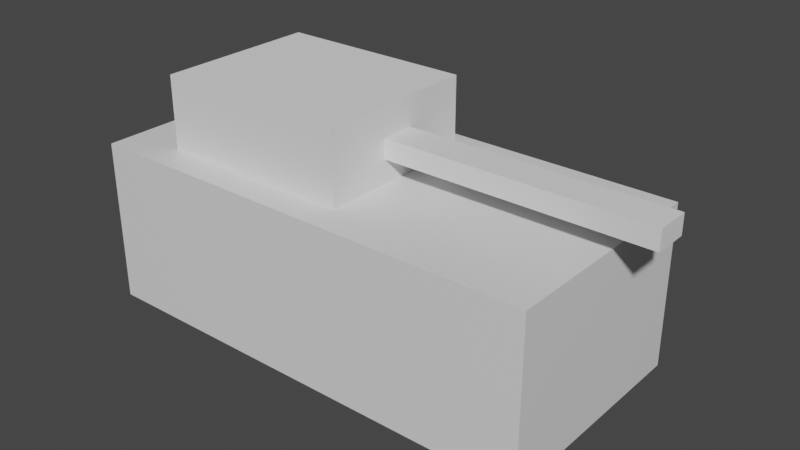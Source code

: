 # Source: tank.blend  (saved by Blender 3.0.42; exported with 4.5.12 LTS)
import bpy
from mathutils import Matrix  # noqa: F401  (used for matrix-valued properties, if any)

bpy.ops.wm.read_factory_settings(use_empty=True)
scene = bpy.context.scene
scene.name = 'Scene'

# ---- collections
col_collection = bpy.data.collections.new('Collection'); scene.collection.children.link(col_collection)

# ---- materials (node trees are filled in below, after node groups)
mat_material = bpy.data.materials.new('Material')
mat_material.alpha_threshold = 0.0
mat_material.use_transparent_shadow = False
mat_material.line_color = (0.0, 0.0, 0.0, 1.0)

# ---- material node trees
mat_material.use_nodes = True; mat_material.node_tree.nodes.clear()
_N = mat_material.node_tree.nodes; _L = mat_material.node_tree.links
n0 = _N.new('ShaderNodeOutputMaterial'); n0.name = 'Material Output'; n0.location = (300, 300)
n1 = _N.new('ShaderNodeBsdfPrincipled'); n1.name = 'Principled BSDF'; n1.location = (10, 300)
n1.distribution = 'GGX'
n1.subsurface_method = 'RANDOM_WALK_SKIN'
n1.inputs[2].default_value = 0.4
n1.inputs[3].default_value = 1.45
n1.inputs[27].default_value = (0.0, 0.0, 0.0, 1.0)
n1.inputs[28].default_value = 1.0
_L.new(n1.outputs[0], n0.inputs[0])
n0.is_active_output = True

# ---- world
world_world = bpy.data.worlds.new('World'); scene.world = world_world
world_world.use_nodes = True; world_world.node_tree.nodes.clear()
_N = world_world.node_tree.nodes; _L = world_world.node_tree.links
n0 = _N.new('ShaderNodeOutputWorld'); n0.name = 'World Output'; n0.location = (300, 300)
n1 = _N.new('ShaderNodeBackground'); n1.name = 'Background'; n1.location = (10, 300)
n1.inputs[0].default_value = (0.05088, 0.05088, 0.05088, 1.0)
_L.new(n1.outputs[0], n0.inputs[0])
n0.is_active_output = True
world_world.color = (0.05088, 0.05088, 0.05088)
world_world.use_sun_shadow = False
world_world.sun_shadow_jitter_overblur = 0.0

# ---- meshes
me_cube = bpy.data.meshes.new('Cube')
me_cube.from_pydata([(1.0, 1.0, 1.0), (1.0, 1.0, -1.0), (1.0, -1.0, 1.0), (1.0, -1.0, -1.0), (-1.0, 1.0, 1.0), (-1.0, 1.0, -1.0), (-1.0, -1.0, 1.0), (-1.0, -1.0, -1.0)], [], [(0, 4, 6, 2), (3, 2, 6, 7), (7, 6, 4, 5), (5, 1, 3, 7), (1, 0, 2, 3), (5, 4, 0, 1)])
_uv = me_cube.uv_layers.new(name='UVMap')
_uv.uv.foreach_set('vector', [0.625, 0.5, 0.875, 0.5, 0.875, 0.75, 0.625, 0.75, 0.375, 0.75, 0.625, 0.75, 0.625, 1.0, 0.375, 1.0, 0.375, 0.0, 0.625, 0.0, 0.625, 0.25, 0.375, 0.25, 0.125, 0.5, 0.375, 0.5, 0.375, 0.75, 0.125, 0.75, 0.375, 0.5, 0.625, 0.5, 0.625, 0.75, 0.375, 0.75, 0.375, 0.25, 0.625, 0.25, 0.625, 0.5, 0.375, 0.5])
me_cube.materials.append(mat_material)
me_cube.use_remesh_preserve_volume = False
me_cube.use_remesh_preserve_attributes = False
me_cube.use_mirror_vertex_groups = False
me_cube.update()
me_cube_001 = bpy.data.meshes.new('Cube.001')
me_cube_001.from_pydata([(-1.0, -1.0, -1.0), (-1.0, -1.0, 1.0), (-1.0, 1.0, -1.0), (-1.0, 1.0, 1.0), (1.0, -1.0, -1.0), (1.0, -1.0, 1.0), (1.0, 1.0, -1.0), (1.0, 1.0, 1.0)], [], [(0, 1, 3, 2), (2, 3, 7, 6), (6, 7, 5, 4), (4, 5, 1, 0), (2, 6, 4, 0), (7, 3, 1, 5)])
_uv = me_cube_001.uv_layers.new(name='UVMap')
_uv.uv.foreach_set('vector', [0.375, 0.0, 0.625, 0.0, 0.625, 0.25, 0.375, 0.25, 0.375, 0.25, 0.625, 0.25, 0.625, 0.5, 0.375, 0.5, 0.375, 0.5, 0.625, 0.5, 0.625, 0.75, 0.375, 0.75, 0.375, 0.75, 0.625, 0.75, 0.625, 1.0, 0.375, 1.0, 0.125, 0.5, 0.375, 0.5, 0.375, 0.75, 0.125, 0.75, 0.625, 0.5, 0.875, 0.5, 0.875, 0.75, 0.625, 0.75])
me_cube_001.use_remesh_fix_poles = True
me_cube_001.use_remesh_preserve_attributes = False
me_cube_001.update()
me_cube_002 = bpy.data.meshes.new('Cube.002')
me_cube_002.from_pydata([(-1.0, -1.0, -1.0), (-1.0, -1.0, 1.0), (-1.0, 1.0, -1.0), (-1.0, 1.0, 1.0), (1.0, -1.0, -1.0), (1.0, -1.0, 1.0), (1.0, 1.0, -1.0), (1.0, 1.0, 1.0)], [], [(0, 1, 3, 2), (2, 3, 7, 6), (6, 7, 5, 4), (4, 5, 1, 0), (2, 6, 4, 0), (7, 3, 1, 5)])
_uv = me_cube_002.uv_layers.new(name='UVMap')
_uv.uv.foreach_set('vector', [0.375, 0.0, 0.625, 0.0, 0.625, 0.25, 0.375, 0.25, 0.375, 0.25, 0.625, 0.25, 0.625, 0.5, 0.375, 0.5, 0.375, 0.5, 0.625, 0.5, 0.625, 0.75, 0.375, 0.75, 0.375, 0.75, 0.625, 0.75, 0.625, 1.0, 0.375, 1.0, 0.125, 0.5, 0.375, 0.5, 0.375, 0.75, 0.125, 0.75, 0.625, 0.5, 0.875, 0.5, 0.875, 0.75, 0.625, 0.75])
me_cube_002.use_remesh_fix_poles = True
me_cube_002.use_remesh_preserve_attributes = False
me_cube_002.update()

# ---- objects
ob_body = bpy.data.objects.new('Body', me_cube)
ob_head = bpy.data.objects.new('Head', me_cube_001)
ob_cube = bpy.data.objects.new('Cube', me_cube_002)

# ---- transforms, parenting, visibility, modifiers, constraints
ob_body.location = (0.0, 0.0, 0.0)
ob_body.scale = (2.853, 1.38, 1.0)
ob_body.lock_rotations_4d = False
ob_body.empty_display_type = 'ARROWS'
ob_body.lineart.crease_threshold = 0.0
ob_head.location = (-0.9359, 0.0, 1.443)
ob_head.scale = (1.207, 1.0, 0.4448)
ob_cube.location = (1.847, 0.0, 1.405)
ob_cube.scale = (1.607, 0.2093, 0.1195)

# ---- collection membership
col_collection.objects.link(ob_body)
col_collection.objects.link(ob_head)
col_collection.objects.link(ob_cube)

# ---- scene / render settings (as saved in the file)
scene.frame_start = 1; scene.frame_end = 250; scene.frame_set(1)
scene.render.engine = 'BLENDER_EEVEE_NEXT'
scene.cycles.sampling_pattern = 'TABULATED_SOBOL'
scene.cycles.use_light_tree = False
scene.view_settings.view_transform = 'Filmic'
bpy.context.view_layer.update()

# ---- added for rendering (the .blend has no active camera and no usable light): camera, sun
cam_auto = bpy.data.cameras.new('AutoCamera')
cam_auto.lens = 50.0
cam_auto.sensor_width = 36.0
cam_auto.clip_end = 1000.0
ob_auto_camera = bpy.data.objects.new('AutoCamera', cam_auto)
scene.collection.objects.link(ob_auto_camera)
ob_auto_camera.location = (7.20864, -8.28944, 5.97007)
ob_auto_camera.rotation_euler = (1.09748, -7.21219e-08, 0.694738)
scene.camera = ob_auto_camera
light_auto_sun = bpy.data.lights.new('AutoSun', 'SUN')
light_auto_sun.energy = 3.0
light_auto_sun.angle = 0.0523599
ob_auto_sun = bpy.data.objects.new('AutoSun', light_auto_sun)
scene.collection.objects.link(ob_auto_sun)
ob_auto_sun.rotation_euler = (0.872665, 0.174533, 0.523599)
bpy.context.view_layer.update()
